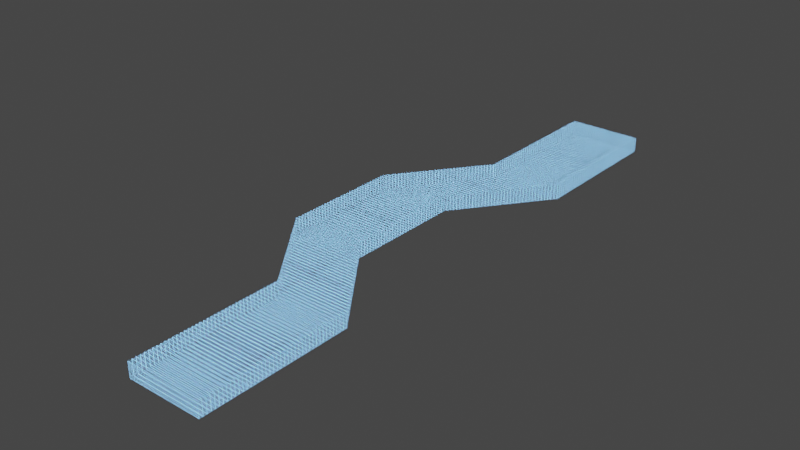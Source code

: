 # Source: segment_c_right.blend  (saved by Blender 3.4.6; exported with 4.5.12 LTS)
import bpy
from mathutils import Matrix  # noqa: F401  (used for matrix-valued properties, if any)

bpy.ops.wm.read_factory_settings(use_empty=True)
scene = bpy.context.scene
scene.name = 'Scene'

# ---- collections
col_collection = bpy.data.collections.new('Collection'); scene.collection.children.link(col_collection)

# ---- materials (node trees are filled in below, after node groups)
mat_holo_grid = bpy.data.materials.new('Holo Grid')
mat_holo_grid.use_transparent_shadow = False

# ---- material node trees
mat_holo_grid.use_nodes = True; mat_holo_grid.node_tree.nodes.clear()
_N = mat_holo_grid.node_tree.nodes; _L = mat_holo_grid.node_tree.links
n0 = _N.new('ShaderNodeOutputMaterial'); n0.name = 'Material Output'; n0.location = (930, 357)
n1 = _N.new('ShaderNodeBsdfPrincipled'); n1.name = 'Principled BSDF'; n1.location = (543, 357)
n1.distribution = 'GGX'
n1.subsurface_method = 'BURLEY'
n1.inputs[3].default_value = 1.45
n2 = _N.new('ShaderNodeMapping'); n2.name = 'Mapping'; n2.location = (-786, 379)
n3 = _N.new('ShaderNodeTexCoord'); n3.name = 'Texture Coordinate'; n3.location = (-1130, 383)
n4 = _N.new('ShaderNodeTexBrick'); n4.name = 'Brick Texture'; n4.location = (-293, 379)
n4.width = 203
n4.offset = 0.0
n4.inputs[1].default_value = (0.0, 0.0, 0.0, 1.0)
n4.inputs[2].default_value = (0.0, 0.0, 0.0, 1.0)
n4.inputs[3].default_value = (0.0, 0.3273, 1.0, 1.0)
n4.inputs[6].default_value = 1.0
n4.inputs[9].default_value = 0.5
n5 = _N.new('ShaderNodeMix'); n5.name = 'Mix'; n5.location = (183, 100)
n5.data_type = 'RGBA'
n5.blend_type = 'ADD'
n5.inputs[0].default_value = 0.1189
n6 = _N.new('ShaderNodeValToRGB'); n6.name = 'ColorRamp'; n6.location = (-215, -3)
while len(n6.color_ramp.elements) > 1: n6.color_ramp.elements.remove(n6.color_ramp.elements[-1])
n6.color_ramp.elements[0].position = 0.1679; n6.color_ramp.elements[0].color = (0.001125, 0.7567, 1.0, 1.0)
_e = n6.color_ramp.elements.new(0.7824); _e.color = (0.3053, 0.3385, 1.0, 1.0)
n7 = _N.new('ShaderNodeMath'); n7.name = 'Math.001'; n7.location = (-733, -39)
n7.operation = 'MULTIPLY'
n7.inputs[1].default_value = 0.02
n7.inputs[2].default_value = 0.0
n8 = _N.new('ShaderNodeMath'); n8.name = 'Math.002'; n8.location = (-513, 6)
n8.inputs[1].default_value = 0.01
n8.inputs[2].default_value = 0.0
n9 = _N.new('ShaderNodeTexNoise'); n9.name = 'Noise Texture'; n9.location = (-1043, -200)
n9.inputs[2].default_value = 10.0
n9.inputs[3].default_value = 3.0
n10 = _N.new('ShaderNodeMath'); n10.name = 'Math'; n10.location = (124, -124)
n10.operation = 'MULTIPLY'
n10.inputs[1].default_value = 10.0
n10.inputs[2].default_value = 0.0
_L.new(n2.outputs[0], n4.inputs[0])
_L.new(n2.outputs[0], n9.inputs[0])
_L.new(n3.outputs[2], n2.inputs[0])
_L.new(n4.outputs[0], n1.inputs[0])
_L.new(n4.outputs[1], n1.inputs[4])
_L.new(n10.outputs[0], n1.inputs[28])
_L.new(n1.outputs[0], n0.inputs[0])
_L.new(n9.outputs[0], n7.inputs[0])
_L.new(n7.outputs[0], n8.inputs[0])
_L.new(n5.outputs[2], n1.inputs[27])
_L.new(n9.outputs[0], n10.inputs[0])
_L.new(n6.outputs[0], n5.inputs[6])
_L.new(n9.outputs[0], n6.inputs[0])
_L.new(n8.outputs[0], n4.inputs[5])
n0.is_active_output = True

# ---- world
world_world = bpy.data.worlds.new('World'); scene.world = world_world
world_world.use_nodes = True; world_world.node_tree.nodes.clear()
_N = world_world.node_tree.nodes; _L = world_world.node_tree.links
n0 = _N.new('ShaderNodeOutputWorld'); n0.name = 'World Output'; n0.location = (300, 300)
n1 = _N.new('ShaderNodeBackground'); n1.name = 'Background'; n1.location = (10, 300)
n1.inputs[0].default_value = (0.05088, 0.05088, 0.05088, 1.0)
_L.new(n1.outputs[0], n0.inputs[0])
n0.is_active_output = True
world_world.color = (0.05088, 0.05088, 0.05088)
world_world.use_sun_shadow = False
world_world.sun_shadow_jitter_overblur = 0.0

# ---- lights
light_light_001 = bpy.data.lights.new('Light.001', 'POINT')
light_light_001.transmission_factor = 0.0
light_light_001.energy = 1000.0
light_light_001.shadow_soft_size = 0.1
light_light_001.shadow_maximum_resolution = 0.006
light_light_001.use_absolute_resolution = True

# ---- meshes
me_cube_004 = bpy.data.meshes.new('Cube.004')
me_cube_004.from_pydata([(-1.0, -1.0, -1.0), (-1.0, -1.0, 1.0), (-1.0, 1.0, -1.0), (-1.0, 1.0, 1.0), (1.0, -1.0, -1.0), (1.0, -1.0, 1.0), (1.0, 1.0, -1.0), (1.0, 1.0, 1.0), (0.8, -3.8, -1.0), (0.8, -3.8, 1.0), (0.8, -2.2, -1.0), (0.8, -2.2, 1.0), (2.8, -3.8, -1.0), (2.8, -3.8, 1.0), (2.8, -2.2, -1.0), (2.8, -2.2, 1.0), (-1.0, -7.0, -1.0), (-1.0, -7.0, 1.0), (-1.0, -5.0, -1.0), (-1.0, -5.0, 1.0), (1.0, -7.0, -1.0), (1.0, -7.0, 1.0), (1.0, -5.0, -1.0), (1.0, -5.0, 1.0)], [], [(0, 1, 3, 2), (2, 3, 7, 6), (6, 7, 5, 4), (2, 6, 4, 0), (7, 3, 1, 5), (8, 9, 11, 10), (14, 15, 13, 12), (10, 14, 12, 8), (15, 11, 9, 13), (16, 17, 19, 18), (22, 23, 21, 20), (20, 21, 17, 16), (18, 22, 20, 16), (23, 19, 17, 21), (11, 15, 5, 1), (10, 11, 1, 0), (5, 15, 14, 4), (10, 0, 4, 14), (13, 9, 19, 23), (18, 19, 9, 8), (18, 8, 12, 22), (13, 23, 22, 12)])
_uv = me_cube_004.uv_layers.new(name='automap')
_uv.uv.foreach_set('vector', [4.5, -1.5, 4.5, 2.5, 8.5, 2.5, 8.5, -1.5, -2.809, -1.5, -2.809, 2.5, 1.191, 2.5, 1.191, -1.5, 8.5, -1.5, 8.5, 2.5, 4.5, 2.5, 4.5, -1.5, -2.809, 8.5, 1.191, 8.5, 1.191, 4.5, -2.809, 4.5, 1.191, 8.5, -2.809, 8.5, -2.809, 4.5, 1.191, 4.5, -1.1, -1.5, -1.1, 2.5, 2.1, 2.5, 2.1, -1.5, 2.1, -1.5, 2.1, 2.5, -1.1, 2.5, -1.1, -1.5, 0.7909, 2.1, 4.791, 2.1, 4.791, -1.1, 0.7909, -1.1, 4.791, 2.1, 0.7909, 2.1, 0.7909, -1.1, 4.791, -1.1, -7.5, -1.5, -7.5, 2.5, -3.5, 2.5, -3.5, -1.5, -3.5, -1.5, -3.5, 2.5, -7.5, 2.5, -7.5, -1.5, 1.191, -1.5, 1.191, 2.5, -2.809, 2.5, -2.809, -1.5, -2.809, -3.5, 1.191, -3.5, 1.191, -7.5, -2.809, -7.5, 1.191, -3.5, -2.809, -3.5, -2.809, -7.5, 1.191, -7.5, 0.7909, 2.1, 4.791, 2.1, 1.191, 4.5, -2.809, 4.5, 0.7909, -1.5, 0.7909, 2.5, -2.809, 2.5, -2.809, -1.5, 1.191, 2.5, 4.791, 2.5, 4.791, -1.5, 1.191, -1.5, 0.7909, 2.1, -2.809, 4.5, 1.191, 4.5, 4.791, 2.1, 4.791, -1.1, 0.7909, -1.1, -2.809, -3.5, 1.191, -3.5, -2.809, -1.5, -2.809, 2.5, 0.7909, 2.5, 0.7909, -1.5, -2.809, -3.5, 0.7909, -1.1, 4.791, -1.1, 1.191, -3.5, 4.791, 2.5, 1.191, 2.5, 1.191, -1.5, 4.791, -1.5])
me_cube_004.materials.append(mat_holo_grid)
me_cube_004.auto_texspace = False
me_cube_004.update()

# ---- objects
ob_cube = bpy.data.objects.new('Cube', me_cube_004)
ob_light = bpy.data.objects.new('Light', light_light_001)

# ---- transforms, parenting, visibility, modifiers, constraints
ob_cube.location = (0.0, 30.0, 1.0)
ob_cube.scale = (-5.0, 10.0, 1.0)
ob_light.location = (4.076, 1.005, 5.904)
ob_light.rotation_euler = (0.6503, 0.05522, 1.866)
ob_light.lock_rotations_4d = False
ob_light.empty_display_type = 'ARROWS'
ob_light.color = (0.0, 0.0, 0.0, 0.0)
ob_light.lineart.crease_threshold = 0.0

# ---- collection membership
col_collection.objects.link(ob_cube)
col_collection.objects.link(ob_light)

# ---- scene / render settings (as saved in the file)
scene.frame_start = 1; scene.frame_end = 250; scene.frame_set(1)
scene.render.engine = 'BLENDER_EEVEE_NEXT'
scene.cycles.sampling_pattern = 'TABULATED_SOBOL'
scene.cycles.use_light_tree = False
scene.view_settings.view_transform = 'Filmic'
bpy.context.view_layer.update()

# ---- added for rendering (the .blend has no active camera): camera
cam_auto = bpy.data.cameras.new('AutoCamera')
cam_auto.lens = 50.0
cam_auto.sensor_width = 36.0
cam_auto.clip_end = 1335.54
ob_auto_camera = bpy.data.objects.new('AutoCamera', cam_auto)
scene.collection.objects.link(ob_auto_camera)
ob_auto_camera.location = (71.5994, -91.3192, 61.8795)
ob_auto_camera.rotation_euler = (1.09748, -7.21219e-08, 0.694738)
scene.camera = ob_auto_camera
bpy.context.view_layer.update()
